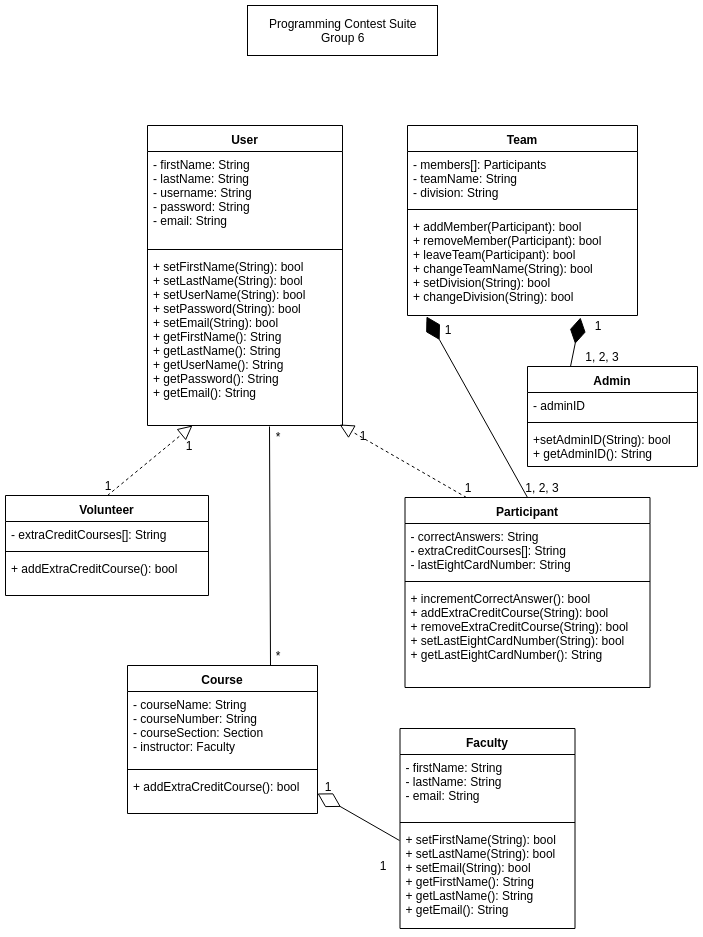

The diagram above was exported from draw.io. Its source (the exported page's mxGraphModel, read from the mxfile embedded in the PNG):
<mxGraphModel dx="787" dy="468" grid="1" gridSize="10" guides="1" tooltips="1" connect="1" arrows="1" fold="1" page="1" pageScale="1" pageWidth="850" pageHeight="1100" math="0" shadow="0">
  <root>
    <mxCell id="0" />
    <mxCell id="1" parent="0" />
    <mxCell id="3-IUY7JppVxDWnk3GH6Z-1" value="Participant" style="swimlane;fontStyle=1;align=center;verticalAlign=top;childLayout=stackLayout;horizontal=1;startSize=26;horizontalStack=0;resizeParent=1;resizeParentMax=0;resizeLast=0;collapsible=1;marginBottom=0;" parent="1" vertex="1">
      <mxGeometry x="457.5" y="532" width="245" height="190" as="geometry" />
    </mxCell>
    <mxCell id="3-IUY7JppVxDWnk3GH6Z-2" value="- correctAnswers: String&#10;- extraCreditCourses[]: String&#10;- lastEightCardNumber: String" style="text;strokeColor=none;fillColor=none;align=left;verticalAlign=top;spacingLeft=4;spacingRight=4;overflow=hidden;rotatable=0;points=[[0,0.5],[1,0.5]];portConstraint=eastwest;" parent="3-IUY7JppVxDWnk3GH6Z-1" vertex="1">
      <mxGeometry y="26" width="245" height="54" as="geometry" />
    </mxCell>
    <mxCell id="3-IUY7JppVxDWnk3GH6Z-3" value="" style="line;strokeWidth=1;fillColor=none;align=left;verticalAlign=middle;spacingTop=-1;spacingLeft=3;spacingRight=3;rotatable=0;labelPosition=right;points=[];portConstraint=eastwest;" parent="3-IUY7JppVxDWnk3GH6Z-1" vertex="1">
      <mxGeometry y="80" width="245" height="8" as="geometry" />
    </mxCell>
    <mxCell id="3-IUY7JppVxDWnk3GH6Z-4" value="+ incrementCorrectAnswer(): bool&#10;+ addExtraCreditCourse(String): bool&#10;+ removeExtraCreditCourse(String): bool&#10;+ setLastEightCardNumber(String): bool&#10;+ getLastEightCardNumber(): String&#10;" style="text;strokeColor=none;fillColor=none;align=left;verticalAlign=top;spacingLeft=4;spacingRight=4;overflow=hidden;rotatable=0;points=[[0,0.5],[1,0.5]];portConstraint=eastwest;" parent="3-IUY7JppVxDWnk3GH6Z-1" vertex="1">
      <mxGeometry y="88" width="245" height="102" as="geometry" />
    </mxCell>
    <mxCell id="3-IUY7JppVxDWnk3GH6Z-5" value="Team" style="swimlane;fontStyle=1;align=center;verticalAlign=top;childLayout=stackLayout;horizontal=1;startSize=26;horizontalStack=0;resizeParent=1;resizeParentMax=0;resizeLast=0;collapsible=1;marginBottom=0;" parent="1" vertex="1">
      <mxGeometry x="460" y="160" width="230" height="190" as="geometry" />
    </mxCell>
    <mxCell id="3-IUY7JppVxDWnk3GH6Z-6" value="- members[]: Participants&#10;- teamName: String&#10;- division: String&#10;" style="text;strokeColor=none;fillColor=none;align=left;verticalAlign=top;spacingLeft=4;spacingRight=4;overflow=hidden;rotatable=0;points=[[0,0.5],[1,0.5]];portConstraint=eastwest;" parent="3-IUY7JppVxDWnk3GH6Z-5" vertex="1">
      <mxGeometry y="26" width="230" height="54" as="geometry" />
    </mxCell>
    <mxCell id="3-IUY7JppVxDWnk3GH6Z-7" value="" style="line;strokeWidth=1;fillColor=none;align=left;verticalAlign=middle;spacingTop=-1;spacingLeft=3;spacingRight=3;rotatable=0;labelPosition=right;points=[];portConstraint=eastwest;" parent="3-IUY7JppVxDWnk3GH6Z-5" vertex="1">
      <mxGeometry y="80" width="230" height="8" as="geometry" />
    </mxCell>
    <mxCell id="3-IUY7JppVxDWnk3GH6Z-8" value="+ addMember(Participant): bool&#10;+ removeMember(Participant): bool&#10;+ leaveTeam(Participant): bool&#10;+ changeTeamName(String): bool&#10;+ setDivision(String): bool&#10;+ changeDivision(String): bool" style="text;strokeColor=none;fillColor=none;align=left;verticalAlign=top;spacingLeft=4;spacingRight=4;overflow=hidden;rotatable=0;points=[[0,0.5],[1,0.5]];portConstraint=eastwest;" parent="3-IUY7JppVxDWnk3GH6Z-5" vertex="1">
      <mxGeometry y="88" width="230" height="102" as="geometry" />
    </mxCell>
    <mxCell id="3-IUY7JppVxDWnk3GH6Z-9" value="User" style="swimlane;fontStyle=1;align=center;verticalAlign=top;childLayout=stackLayout;horizontal=1;startSize=26;horizontalStack=0;resizeParent=1;resizeParentMax=0;resizeLast=0;collapsible=1;marginBottom=0;" parent="1" vertex="1">
      <mxGeometry x="200" y="160" width="195" height="300" as="geometry" />
    </mxCell>
    <mxCell id="3-IUY7JppVxDWnk3GH6Z-10" value="- firstName: String&#10;- lastName: String&#10;- username: String&#10;- password: String&#10;- email: String&#10;" style="text;strokeColor=none;fillColor=none;align=left;verticalAlign=top;spacingLeft=4;spacingRight=4;overflow=hidden;rotatable=0;points=[[0,0.5],[1,0.5]];portConstraint=eastwest;" parent="3-IUY7JppVxDWnk3GH6Z-9" vertex="1">
      <mxGeometry y="26" width="195" height="94" as="geometry" />
    </mxCell>
    <mxCell id="3-IUY7JppVxDWnk3GH6Z-11" value="" style="line;strokeWidth=1;fillColor=none;align=left;verticalAlign=middle;spacingTop=-1;spacingLeft=3;spacingRight=3;rotatable=0;labelPosition=right;points=[];portConstraint=eastwest;" parent="3-IUY7JppVxDWnk3GH6Z-9" vertex="1">
      <mxGeometry y="120" width="195" height="8" as="geometry" />
    </mxCell>
    <mxCell id="3-IUY7JppVxDWnk3GH6Z-12" value="+ setFirstName(String): bool&#10;+ setLastName(String): bool&#10;+ setUserName(String): bool&#10;+ setPassword(String): bool&#10;+ setEmail(String): bool&#10;+ getFirstName(): String&#10;+ getLastName(): String&#10;+ getUserName(): String&#10;+ getPassword(): String&#10;+ getEmail(): String&#10;" style="text;strokeColor=none;fillColor=none;align=left;verticalAlign=top;spacingLeft=4;spacingRight=4;overflow=hidden;rotatable=0;points=[[0,0.5],[1,0.5]];portConstraint=eastwest;" parent="3-IUY7JppVxDWnk3GH6Z-9" vertex="1">
      <mxGeometry y="128" width="195" height="172" as="geometry" />
    </mxCell>
    <mxCell id="3-IUY7JppVxDWnk3GH6Z-13" value="Volunteer" style="swimlane;fontStyle=1;align=center;verticalAlign=top;childLayout=stackLayout;horizontal=1;startSize=26;horizontalStack=0;resizeParent=1;resizeParentMax=0;resizeLast=0;collapsible=1;marginBottom=0;" parent="1" vertex="1">
      <mxGeometry x="58" y="530" width="203" height="100" as="geometry" />
    </mxCell>
    <mxCell id="3-IUY7JppVxDWnk3GH6Z-14" value="- extraCreditCourses[]: String" style="text;strokeColor=none;fillColor=none;align=left;verticalAlign=top;spacingLeft=4;spacingRight=4;overflow=hidden;rotatable=0;points=[[0,0.5],[1,0.5]];portConstraint=eastwest;" parent="3-IUY7JppVxDWnk3GH6Z-13" vertex="1">
      <mxGeometry y="26" width="203" height="26" as="geometry" />
    </mxCell>
    <mxCell id="3-IUY7JppVxDWnk3GH6Z-15" value="" style="line;strokeWidth=1;fillColor=none;align=left;verticalAlign=middle;spacingTop=-1;spacingLeft=3;spacingRight=3;rotatable=0;labelPosition=right;points=[];portConstraint=eastwest;" parent="3-IUY7JppVxDWnk3GH6Z-13" vertex="1">
      <mxGeometry y="52" width="203" height="8" as="geometry" />
    </mxCell>
    <mxCell id="3-IUY7JppVxDWnk3GH6Z-16" value="+ addExtraCreditCourse(): bool&#10;" style="text;strokeColor=none;fillColor=none;align=left;verticalAlign=top;spacingLeft=4;spacingRight=4;overflow=hidden;rotatable=0;points=[[0,0.5],[1,0.5]];portConstraint=eastwest;" parent="3-IUY7JppVxDWnk3GH6Z-13" vertex="1">
      <mxGeometry y="60" width="203" height="40" as="geometry" />
    </mxCell>
    <mxCell id="3-IUY7JppVxDWnk3GH6Z-19" value="" style="endArrow=block;dashed=1;endFill=0;endSize=12;html=1;exitX=0.5;exitY=0;exitDx=0;exitDy=0;entryX=0.231;entryY=1;entryDx=0;entryDy=0;entryPerimeter=0;" parent="1" source="3-IUY7JppVxDWnk3GH6Z-13" target="3-IUY7JppVxDWnk3GH6Z-12" edge="1">
      <mxGeometry width="160" relative="1" as="geometry">
        <mxPoint x="150" y="340" as="sourcePoint" />
        <mxPoint x="310" y="340" as="targetPoint" />
      </mxGeometry>
    </mxCell>
    <mxCell id="3-IUY7JppVxDWnk3GH6Z-20" value="" style="endArrow=block;dashed=1;endFill=0;endSize=12;html=1;entryX=0.985;entryY=0.994;entryDx=0;entryDy=0;entryPerimeter=0;exitX=0.25;exitY=0;exitDx=0;exitDy=0;" parent="1" source="3-IUY7JppVxDWnk3GH6Z-1" target="3-IUY7JppVxDWnk3GH6Z-12" edge="1">
      <mxGeometry width="160" relative="1" as="geometry">
        <mxPoint x="370" y="373" as="sourcePoint" />
        <mxPoint x="336.5" y="304.5" as="targetPoint" />
      </mxGeometry>
    </mxCell>
    <mxCell id="3-IUY7JppVxDWnk3GH6Z-24" value="Programming Contest Suite&lt;br&gt;Group 6&lt;br&gt;" style="html=1;" parent="1" vertex="1">
      <mxGeometry x="300" y="40" width="190" height="50" as="geometry" />
    </mxCell>
    <mxCell id="3-IUY7JppVxDWnk3GH6Z-25" value="1" style="text;html=1;strokeColor=none;fillColor=none;align=center;verticalAlign=middle;whiteSpace=wrap;rounded=0;" parent="1" vertex="1">
      <mxGeometry x="221" y="470" width="40" height="20" as="geometry" />
    </mxCell>
    <mxCell id="3-IUY7JppVxDWnk3GH6Z-26" value="1" style="text;html=1;strokeColor=none;fillColor=none;align=center;verticalAlign=middle;whiteSpace=wrap;rounded=0;" parent="1" vertex="1">
      <mxGeometry x="140" y="510" width="40" height="20" as="geometry" />
    </mxCell>
    <mxCell id="3-IUY7JppVxDWnk3GH6Z-27" value="1" style="text;html=1;strokeColor=none;fillColor=none;align=center;verticalAlign=middle;whiteSpace=wrap;rounded=0;" parent="1" vertex="1">
      <mxGeometry x="395" y="460" width="40" height="20" as="geometry" />
    </mxCell>
    <mxCell id="3-IUY7JppVxDWnk3GH6Z-28" value="1" style="text;html=1;strokeColor=none;fillColor=none;align=center;verticalAlign=middle;whiteSpace=wrap;rounded=0;" parent="1" vertex="1">
      <mxGeometry x="500" y="512" width="40" height="20" as="geometry" />
    </mxCell>
    <mxCell id="3-IUY7JppVxDWnk3GH6Z-29" value="1, 2, 3" style="text;html=1;strokeColor=none;fillColor=none;align=center;verticalAlign=middle;whiteSpace=wrap;rounded=0;" parent="1" vertex="1">
      <mxGeometry x="575" y="512" width="40" height="20" as="geometry" />
    </mxCell>
    <mxCell id="3-IUY7JppVxDWnk3GH6Z-30" value="1" style="text;html=1;strokeColor=none;fillColor=none;align=center;verticalAlign=middle;whiteSpace=wrap;rounded=0;" parent="1" vertex="1">
      <mxGeometry x="480" y="354" width="40" height="20" as="geometry" />
    </mxCell>
    <mxCell id="3-IUY7JppVxDWnk3GH6Z-33" value="" style="endArrow=diamondThin;endFill=1;endSize=24;html=1;exitX=0.5;exitY=0;exitDx=0;exitDy=0;entryX=0.083;entryY=1.01;entryDx=0;entryDy=0;entryPerimeter=0;" parent="1" source="3-IUY7JppVxDWnk3GH6Z-1" target="3-IUY7JppVxDWnk3GH6Z-8" edge="1">
      <mxGeometry width="160" relative="1" as="geometry">
        <mxPoint x="540" y="434.5" as="sourcePoint" />
        <mxPoint x="700" y="434.5" as="targetPoint" />
      </mxGeometry>
    </mxCell>
    <mxCell id="3-IUY7JppVxDWnk3GH6Z-35" value="Admin" style="swimlane;fontStyle=1;align=center;verticalAlign=top;childLayout=stackLayout;horizontal=1;startSize=26;horizontalStack=0;resizeParent=1;resizeParentMax=0;resizeLast=0;collapsible=1;marginBottom=0;" parent="1" vertex="1">
      <mxGeometry x="580" y="401" width="170" height="100" as="geometry" />
    </mxCell>
    <mxCell id="3-IUY7JppVxDWnk3GH6Z-36" value="- adminID" style="text;strokeColor=none;fillColor=none;align=left;verticalAlign=top;spacingLeft=4;spacingRight=4;overflow=hidden;rotatable=0;points=[[0,0.5],[1,0.5]];portConstraint=eastwest;" parent="3-IUY7JppVxDWnk3GH6Z-35" vertex="1">
      <mxGeometry y="26" width="170" height="26" as="geometry" />
    </mxCell>
    <mxCell id="3-IUY7JppVxDWnk3GH6Z-37" value="" style="line;strokeWidth=1;fillColor=none;align=left;verticalAlign=middle;spacingTop=-1;spacingLeft=3;spacingRight=3;rotatable=0;labelPosition=right;points=[];portConstraint=eastwest;" parent="3-IUY7JppVxDWnk3GH6Z-35" vertex="1">
      <mxGeometry y="52" width="170" height="8" as="geometry" />
    </mxCell>
    <mxCell id="3-IUY7JppVxDWnk3GH6Z-38" value="+setAdminID(String): bool&#10;+ getAdminID(): String&#10;" style="text;strokeColor=none;fillColor=none;align=left;verticalAlign=top;spacingLeft=4;spacingRight=4;overflow=hidden;rotatable=0;points=[[0,0.5],[1,0.5]];portConstraint=eastwest;" parent="3-IUY7JppVxDWnk3GH6Z-35" vertex="1">
      <mxGeometry y="60" width="170" height="40" as="geometry" />
    </mxCell>
    <mxCell id="3-IUY7JppVxDWnk3GH6Z-39" value="" style="endArrow=diamondThin;endFill=1;endSize=24;html=1;exitX=0.25;exitY=0;exitDx=0;exitDy=0;entryX=0.752;entryY=1.02;entryDx=0;entryDy=0;entryPerimeter=0;" parent="1" source="3-IUY7JppVxDWnk3GH6Z-35" target="3-IUY7JppVxDWnk3GH6Z-8" edge="1">
      <mxGeometry width="160" relative="1" as="geometry">
        <mxPoint x="573" y="530" as="sourcePoint" />
        <mxPoint x="527" y="349" as="targetPoint" />
      </mxGeometry>
    </mxCell>
    <mxCell id="3-IUY7JppVxDWnk3GH6Z-40" value="1" style="text;html=1;strokeColor=none;fillColor=none;align=center;verticalAlign=middle;whiteSpace=wrap;rounded=0;" parent="1" vertex="1">
      <mxGeometry x="630" y="350" width="40" height="20" as="geometry" />
    </mxCell>
    <mxCell id="3-IUY7JppVxDWnk3GH6Z-41" value="1, 2, 3" style="text;html=1;strokeColor=none;fillColor=none;align=center;verticalAlign=middle;whiteSpace=wrap;rounded=0;" parent="1" vertex="1">
      <mxGeometry x="635" y="381" width="40" height="20" as="geometry" />
    </mxCell>
    <mxCell id="3-IUY7JppVxDWnk3GH6Z-42" value="Faculty" style="swimlane;fontStyle=1;align=center;verticalAlign=top;childLayout=stackLayout;horizontal=1;startSize=26;horizontalStack=0;resizeParent=1;resizeParentMax=0;resizeLast=0;collapsible=1;marginBottom=0;" parent="1" vertex="1">
      <mxGeometry x="452.5" y="763" width="175" height="200" as="geometry" />
    </mxCell>
    <mxCell id="3-IUY7JppVxDWnk3GH6Z-43" value="- firstName: String&#10;- lastName: String&#10;- email: String&#10;" style="text;strokeColor=none;fillColor=none;align=left;verticalAlign=top;spacingLeft=4;spacingRight=4;overflow=hidden;rotatable=0;points=[[0,0.5],[1,0.5]];portConstraint=eastwest;" parent="3-IUY7JppVxDWnk3GH6Z-42" vertex="1">
      <mxGeometry y="26" width="175" height="64" as="geometry" />
    </mxCell>
    <mxCell id="3-IUY7JppVxDWnk3GH6Z-44" value="" style="line;strokeWidth=1;fillColor=none;align=left;verticalAlign=middle;spacingTop=-1;spacingLeft=3;spacingRight=3;rotatable=0;labelPosition=right;points=[];portConstraint=eastwest;" parent="3-IUY7JppVxDWnk3GH6Z-42" vertex="1">
      <mxGeometry y="90" width="175" height="8" as="geometry" />
    </mxCell>
    <mxCell id="3-IUY7JppVxDWnk3GH6Z-45" value="+ setFirstName(String): bool&#10;+ setLastName(String): bool&#10;+ setEmail(String): bool&#10;+ getFirstName(): String&#10;+ getLastName(): String&#10;+ getEmail(): String&#10;&#10;" style="text;strokeColor=none;fillColor=none;align=left;verticalAlign=top;spacingLeft=4;spacingRight=4;overflow=hidden;rotatable=0;points=[[0,0.5],[1,0.5]];portConstraint=eastwest;" parent="3-IUY7JppVxDWnk3GH6Z-42" vertex="1">
      <mxGeometry y="98" width="175" height="102" as="geometry" />
    </mxCell>
    <mxCell id="3-IUY7JppVxDWnk3GH6Z-46" value="Course" style="swimlane;fontStyle=1;align=center;verticalAlign=top;childLayout=stackLayout;horizontal=1;startSize=26;horizontalStack=0;resizeParent=1;resizeParentMax=0;resizeLast=0;collapsible=1;marginBottom=0;" parent="1" vertex="1">
      <mxGeometry x="180" y="700" width="190" height="148" as="geometry" />
    </mxCell>
    <mxCell id="3-IUY7JppVxDWnk3GH6Z-47" value="- courseName: String&#10;- courseNumber: String&#10;- courseSection: Section&#10;- instructor: Faculty&#10;&#10;" style="text;strokeColor=none;fillColor=none;align=left;verticalAlign=top;spacingLeft=4;spacingRight=4;overflow=hidden;rotatable=0;points=[[0,0.5],[1,0.5]];portConstraint=eastwest;" parent="3-IUY7JppVxDWnk3GH6Z-46" vertex="1">
      <mxGeometry y="26" width="190" height="74" as="geometry" />
    </mxCell>
    <mxCell id="3-IUY7JppVxDWnk3GH6Z-48" value="" style="line;strokeWidth=1;fillColor=none;align=left;verticalAlign=middle;spacingTop=-1;spacingLeft=3;spacingRight=3;rotatable=0;labelPosition=right;points=[];portConstraint=eastwest;" parent="3-IUY7JppVxDWnk3GH6Z-46" vertex="1">
      <mxGeometry y="100" width="190" height="8" as="geometry" />
    </mxCell>
    <mxCell id="3-IUY7JppVxDWnk3GH6Z-49" value="+ addExtraCreditCourse(): bool&#10;" style="text;strokeColor=none;fillColor=none;align=left;verticalAlign=top;spacingLeft=4;spacingRight=4;overflow=hidden;rotatable=0;points=[[0,0.5],[1,0.5]];portConstraint=eastwest;" parent="3-IUY7JppVxDWnk3GH6Z-46" vertex="1">
      <mxGeometry y="108" width="190" height="40" as="geometry" />
    </mxCell>
    <mxCell id="3-IUY7JppVxDWnk3GH6Z-57" value="" style="endArrow=diamondThin;endFill=0;endSize=24;html=1;exitX=-0.005;exitY=0.137;exitDx=0;exitDy=0;exitPerimeter=0;entryX=1;entryY=0.5;entryDx=0;entryDy=0;" parent="1" source="3-IUY7JppVxDWnk3GH6Z-45" target="3-IUY7JppVxDWnk3GH6Z-49" edge="1">
      <mxGeometry width="160" relative="1" as="geometry">
        <mxPoint x="240" y="914.5" as="sourcePoint" />
        <mxPoint x="290" y="960.748031496063" as="targetPoint" />
      </mxGeometry>
    </mxCell>
    <mxCell id="3-IUY7JppVxDWnk3GH6Z-59" value="1" style="text;html=1;strokeColor=none;fillColor=none;align=center;verticalAlign=middle;whiteSpace=wrap;rounded=0;" parent="1" vertex="1">
      <mxGeometry x="415" y="890" width="40" height="20" as="geometry" />
    </mxCell>
    <mxCell id="3-IUY7JppVxDWnk3GH6Z-60" value="1" style="text;html=1;strokeColor=none;fillColor=none;align=center;verticalAlign=middle;whiteSpace=wrap;rounded=0;" parent="1" vertex="1">
      <mxGeometry x="360" y="811" width="40" height="20" as="geometry" />
    </mxCell>
    <mxCell id="HqSAxiwB7xTxfPdewehb-1" value="" style="endArrow=none;html=1;entryX=0.626;entryY=1.006;entryDx=0;entryDy=0;entryPerimeter=0;exitX=0.75;exitY=0;exitDx=0;exitDy=0;" edge="1" parent="1" source="3-IUY7JppVxDWnk3GH6Z-46" target="3-IUY7JppVxDWnk3GH6Z-12">
      <mxGeometry width="50" height="50" relative="1" as="geometry">
        <mxPoint x="320" y="637" as="sourcePoint" />
        <mxPoint x="370" y="587" as="targetPoint" />
      </mxGeometry>
    </mxCell>
    <mxCell id="HqSAxiwB7xTxfPdewehb-2" value="*" style="text;html=1;strokeColor=none;fillColor=none;align=center;verticalAlign=middle;whiteSpace=wrap;rounded=0;" vertex="1" parent="1">
      <mxGeometry x="310" y="461" width="40" height="20" as="geometry" />
    </mxCell>
    <mxCell id="HqSAxiwB7xTxfPdewehb-3" value="*" style="text;html=1;strokeColor=none;fillColor=none;align=center;verticalAlign=middle;whiteSpace=wrap;rounded=0;" vertex="1" parent="1">
      <mxGeometry x="310" y="680" width="40" height="20" as="geometry" />
    </mxCell>
  </root>
</mxGraphModel>